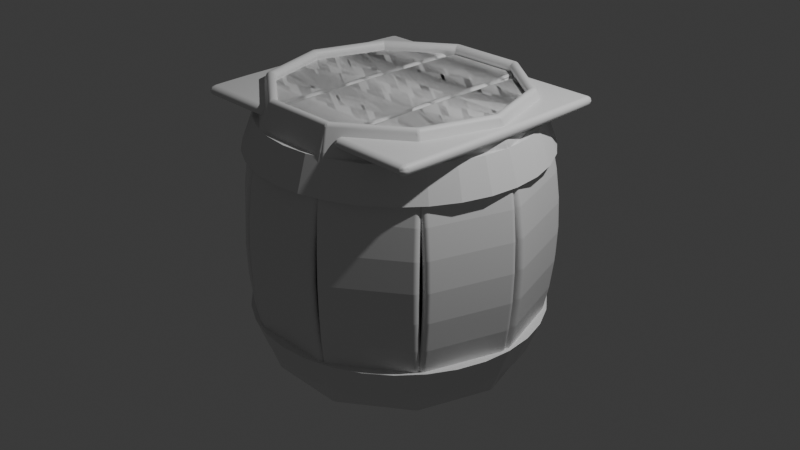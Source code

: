 # Source: barrel.blend  (saved by Blender 4.2.66; exported with 4.5.12 LTS)
import bpy
from mathutils import Matrix  # noqa: F401  (used for matrix-valued properties, if any)

bpy.ops.wm.read_factory_settings(use_empty=True)
scene = bpy.context.scene
scene.name = 'Scene'

# ---- collections
col_collection = bpy.data.collections.new('Collection'); scene.collection.children.link(col_collection)

# ---- materials (node trees are filled in below, after node groups)
mat_material = bpy.data.materials.new('Material')
mat_material.alpha_threshold = 0.0
mat_material.use_transparent_shadow = False
mat_material.roughness = 0.5
mat_material.line_color = (0.0, 0.0, 0.0, 1.0)
mat_material_002 = bpy.data.materials.new('Material.002')
mat_material_002.alpha_threshold = 0.0
mat_material_002.use_transparent_shadow = False
mat_material_002.roughness = 0.5
mat_material_002.line_color = (0.0, 0.0, 0.0, 1.0)

# ---- material node trees
mat_material.use_nodes = True; mat_material.node_tree.nodes.clear()
_N = mat_material.node_tree.nodes; _L = mat_material.node_tree.links
n0 = _N.new('ShaderNodeOutputMaterial'); n0.name = 'Material Output'; n0.location = (300, 300)
n1 = _N.new('ShaderNodeBsdfPrincipled'); n1.name = 'Principled BSDF'; n1.location = (10, 300)
n1.inputs[3].default_value = 1.45
_L.new(n1.outputs[0], n0.inputs[0])
n0.is_active_output = True
mat_material_002.use_nodes = True; mat_material_002.node_tree.nodes.clear()
_N = mat_material_002.node_tree.nodes; _L = mat_material_002.node_tree.links
n0 = _N.new('ShaderNodeOutputMaterial'); n0.name = 'Material Output'; n0.location = (300, 300)
n1 = _N.new('ShaderNodeBsdfPrincipled'); n1.name = 'Principled BSDF'; n1.location = (10, 300)
n1.inputs[3].default_value = 1.45
_L.new(n1.outputs[0], n0.inputs[0])
n0.is_active_output = True

# ---- world
world_world = bpy.data.worlds.new('World'); scene.world = world_world
world_world.use_nodes = True; world_world.node_tree.nodes.clear()
_N = world_world.node_tree.nodes; _L = world_world.node_tree.links
n0 = _N.new('ShaderNodeOutputWorld'); n0.name = 'World Output'; n0.location = (300, 300)
n1 = _N.new('ShaderNodeBackground'); n1.name = 'Background'; n1.location = (10, 300)
n1.inputs[0].default_value = (0.05088, 0.05088, 0.05088, 1.0)
_L.new(n1.outputs[0], n0.inputs[0])
n0.is_active_output = True
world_world.color = (0.05088, 0.05088, 0.05088)
world_world.sun_shadow_jitter_overblur = 0.0

# ---- cameras
cam_camera = bpy.data.cameras.new('Camera')
cam_camera.clip_end = 100.0
cam_camera.ortho_scale = 7.314

# ---- lights
light_light = bpy.data.lights.new('Light', 'POINT')
light_light.energy = 1000.0
light_light.shadow_soft_size = 0.1

# ---- meshes
me_cube = bpy.data.meshes.new('Cube')
me_cube.from_pydata([(-0.4427, -1.443, 0.9186), (-0.4427, -1.443, -0.884), (-0.4431, -1.541, 0.9194), (-0.4431, -1.541, -0.8849), (0.4392, -1.443, 0.9186), (0.4392, -1.443, -0.884), (0.4396, -1.541, 0.9194), (0.4396, -1.541, -0.8849), (-0.4533, -1.441, 0.7556), (-0.4598, -1.439, 0.579), (-0.4639, -1.439, 0.3952), (-0.4662, -1.438, 0.2072), (-0.467, -1.438, 0.01727), (-0.4662, -1.438, -0.1726), (-0.4639, -1.439, -0.3606), (-0.4598, -1.439, -0.5445), (-0.4533, -1.441, -0.7211), (0.4501, -1.541, -0.7216), (0.4566, -1.541, -0.5448), (0.4607, -1.541, -0.3608), (0.463, -1.541, -0.1727), (0.4638, -1.541, 0.01727), (0.463, -1.541, 0.2073), (0.4607, -1.541, 0.3954), (0.4566, -1.541, 0.5794), (0.4501, -1.541, 0.7561), (-0.4536, -1.541, 0.7561), (-0.46, -1.541, 0.5794), (-0.4641, -1.541, 0.3954), (-0.4664, -1.541, 0.2073), (-0.4672, -1.541, 0.01727), (-0.4664, -1.541, -0.1727), (-0.4641, -1.541, -0.3608), (-0.46, -1.541, -0.5448), (-0.4536, -1.541, -0.7216), (0.4498, -1.441, 0.7556), (0.4563, -1.439, 0.579), (0.4605, -1.439, 0.3952), (0.4628, -1.438, 0.2072), (0.4635, -1.438, 0.01727), (0.4628, -1.438, -0.1726), (0.4605, -1.439, -0.3606), (0.4563, -1.439, -0.5445), (0.4498, -1.441, -0.7211)], [], [(0, 4, 6, 2), (26, 2, 6, 25), (25, 6, 4, 35), (5, 1, 3, 7), (8, 0, 2, 26), (35, 4, 0, 8), (5, 43, 16, 1), (43, 42, 15, 16), (42, 41, 14, 15), (41, 40, 13, 14), (40, 39, 12, 13), (39, 38, 11, 12), (38, 37, 10, 11), (37, 36, 9, 10), (36, 35, 8, 9), (1, 16, 34, 3), (16, 15, 33, 34), (15, 14, 32, 33), (14, 13, 31, 32), (13, 12, 30, 31), (12, 11, 29, 30), (11, 10, 28, 29), (10, 9, 27, 28), (9, 8, 26, 27), (7, 17, 43, 5), (17, 18, 42, 43), (18, 19, 41, 42), (19, 20, 40, 41), (20, 21, 39, 40), (21, 22, 38, 39), (22, 23, 37, 38), (23, 24, 36, 37), (24, 25, 35, 36), (3, 34, 17, 7), (34, 33, 18, 17), (33, 32, 19, 18), (32, 31, 20, 19), (31, 30, 21, 20), (30, 29, 22, 21), (29, 28, 23, 22), (28, 27, 24, 23), (27, 26, 25, 24)])
_uv = me_cube.uv_layers.new(name='UVMap')
_uv.uv.foreach_set('vector', [0.625, 0.5, 0.875, 0.5, 0.875, 0.75, 0.625, 0.75, 0.6, 0.75, 0.625, 0.75, 0.625, 1.0, 0.6, 1.0, 0.6, 0.0, 0.625, 0.0, 0.625, 0.25, 0.6, 0.25, 0.125, 0.5, 0.375, 0.5, 0.375, 0.75, 0.125, 0.75, 0.6, 0.5, 0.625, 0.5, 0.625, 0.75, 0.6, 0.75, 0.6, 0.25, 0.625, 0.25, 0.625, 0.5, 0.6, 0.5, 0.375, 0.25, 0.4, 0.25, 0.4, 0.5, 0.375, 0.5, 0.4, 0.25, 0.425, 0.25, 0.425, 0.5, 0.4, 0.5, 0.425, 0.25, 0.45, 0.25, 0.45, 0.5, 0.425, 0.5, 0.45, 0.25, 0.475, 0.25, 0.475, 0.5, 0.45, 0.5, 0.475, 0.25, 0.5, 0.25, 0.5, 0.5, 0.475, 0.5, 0.5, 0.25, 0.525, 0.25, 0.525, 0.5, 0.5, 0.5, 0.525, 0.25, 0.55, 0.25, 0.55, 0.5, 0.525, 0.5, 0.55, 0.25, 0.575, 0.25, 0.575, 0.5, 0.55, 0.5, 0.575, 0.25, 0.6, 0.25, 0.6, 0.5, 0.575, 0.5, 0.375, 0.5, 0.4, 0.5, 0.4, 0.75, 0.375, 0.75, 0.4, 0.5, 0.425, 0.5, 0.425, 0.75, 0.4, 0.75, 0.425, 0.5, 0.45, 0.5, 0.45, 0.75, 0.425, 0.75, 0.45, 0.5, 0.475, 0.5, 0.475, 0.75, 0.45, 0.75, 0.475, 0.5, 0.5, 0.5, 0.5, 0.75, 0.475, 0.75, 0.5, 0.5, 0.525, 0.5, 0.525, 0.75, 0.5, 0.75, 0.525, 0.5, 0.55, 0.5, 0.55, 0.75, 0.525, 0.75, 0.55, 0.5, 0.575, 0.5, 0.575, 0.75, 0.55, 0.75, 0.575, 0.5, 0.6, 0.5, 0.6, 0.75, 0.575, 0.75, 0.375, 0.0, 0.4, 0.0, 0.4, 0.25, 0.375, 0.25, 0.4, 0.0, 0.425, 0.0, 0.425, 0.25, 0.4, 0.25, 0.425, 0.0, 0.45, 0.0, 0.45, 0.25, 0.425, 0.25, 0.45, 0.0, 0.475, 0.0, 0.475, 0.25, 0.45, 0.25, 0.475, 0.0, 0.5, 0.0, 0.5, 0.25, 0.475, 0.25, 0.5, 0.0, 0.525, 0.0, 0.525, 0.25, 0.5, 0.25, 0.525, 0.0, 0.55, 0.0, 0.55, 0.25, 0.525, 0.25, 0.55, 0.0, 0.575, 0.0, 0.575, 0.25, 0.55, 0.25, 0.575, 0.0, 0.6, 0.0, 0.6, 0.25, 0.575, 0.25, 0.375, 0.75, 0.4, 0.75, 0.4, 1.0, 0.375, 1.0, 0.4, 0.75, 0.425, 0.75, 0.425, 1.0, 0.4, 1.0, 0.425, 0.75, 0.45, 0.75, 0.45, 1.0, 0.425, 1.0, 0.45, 0.75, 0.475, 0.75, 0.475, 1.0, 0.45, 1.0, 0.475, 0.75, 0.5, 0.75, 0.5, 1.0, 0.475, 1.0, 0.5, 0.75, 0.525, 0.75, 0.525, 1.0, 0.5, 1.0, 0.525, 0.75, 0.55, 0.75, 0.55, 1.0, 0.525, 1.0, 0.55, 0.75, 0.575, 0.75, 0.575, 1.0, 0.55, 1.0, 0.575, 0.75, 0.6, 0.75, 0.6, 1.0, 0.575, 1.0])
me_cube.materials.append(mat_material)
me_cube.use_mirror_vertex_groups = False
me_cube.update()
me_cube_002 = bpy.data.meshes.new('Cube.002')
me_cube_002.from_pydata([(-0.4427, -1.443, 0.9186), (-0.4427, -1.443, -0.884), (-0.4431, -1.541, 0.9194), (-0.4431, -1.541, -0.8849), (0.4392, -1.443, 0.9186), (0.4392, -1.443, -0.884), (0.4396, -1.541, 0.9194), (0.4396, -1.541, -0.8849), (-0.4533, -1.441, 0.7556), (-0.4598, -1.439, 0.579), (-0.4639, -1.439, 0.3952), (-0.4662, -1.438, 0.2072), (-0.467, -1.438, 0.01727), (-0.4662, -1.438, -0.1726), (-0.4639, -1.439, -0.3606), (-0.4598, -1.439, -0.5445), (-0.4533, -1.441, -0.7211), (0.4501, -1.541, -0.7216), (0.4566, -1.541, -0.5448), (0.4607, -1.541, -0.3608), (0.463, -1.541, -0.1727), (0.4638, -1.541, 0.01727), (0.463, -1.541, 0.2073), (0.4607, -1.541, 0.3954), (0.4566, -1.541, 0.5794), (0.4501, -1.541, 0.7561), (-0.4536, -1.541, 0.7561), (-0.46, -1.541, 0.5794), (-0.4641, -1.541, 0.3954), (-0.4664, -1.541, 0.2073), (-0.4672, -1.541, 0.01727), (-0.4664, -1.541, -0.1727), (-0.4641, -1.541, -0.3608), (-0.46, -1.541, -0.5448), (-0.4536, -1.541, -0.7216), (0.4498, -1.441, 0.7556), (0.4563, -1.439, 0.579), (0.4605, -1.439, 0.3952), (0.4628, -1.438, 0.2072), (0.4635, -1.438, 0.01727), (0.4628, -1.438, -0.1726), (0.4605, -1.439, -0.3606), (0.4563, -1.439, -0.5445), (0.4498, -1.441, -0.7211)], [], [(0, 4, 6, 2), (26, 2, 6, 25), (25, 6, 4, 35), (5, 1, 3, 7), (8, 0, 2, 26), (35, 4, 0, 8), (5, 43, 16, 1), (43, 42, 15, 16), (42, 41, 14, 15), (41, 40, 13, 14), (40, 39, 12, 13), (39, 38, 11, 12), (38, 37, 10, 11), (37, 36, 9, 10), (36, 35, 8, 9), (1, 16, 34, 3), (16, 15, 33, 34), (15, 14, 32, 33), (14, 13, 31, 32), (13, 12, 30, 31), (12, 11, 29, 30), (11, 10, 28, 29), (10, 9, 27, 28), (9, 8, 26, 27), (7, 17, 43, 5), (17, 18, 42, 43), (18, 19, 41, 42), (19, 20, 40, 41), (20, 21, 39, 40), (21, 22, 38, 39), (22, 23, 37, 38), (23, 24, 36, 37), (24, 25, 35, 36), (3, 34, 17, 7), (34, 33, 18, 17), (33, 32, 19, 18), (32, 31, 20, 19), (31, 30, 21, 20), (30, 29, 22, 21), (29, 28, 23, 22), (28, 27, 24, 23), (27, 26, 25, 24)])
_uv = me_cube_002.uv_layers.new(name='UVMap')
_uv.uv.foreach_set('vector', [0.625, 0.5, 0.875, 0.5, 0.875, 0.75, 0.625, 0.75, 0.6, 0.75, 0.625, 0.75, 0.625, 1.0, 0.6, 1.0, 0.6, 0.0, 0.625, 0.0, 0.625, 0.25, 0.6, 0.25, 0.125, 0.5, 0.375, 0.5, 0.375, 0.75, 0.125, 0.75, 0.6, 0.5, 0.625, 0.5, 0.625, 0.75, 0.6, 0.75, 0.6, 0.25, 0.625, 0.25, 0.625, 0.5, 0.6, 0.5, 0.375, 0.25, 0.4, 0.25, 0.4, 0.5, 0.375, 0.5, 0.4, 0.25, 0.425, 0.25, 0.425, 0.5, 0.4, 0.5, 0.425, 0.25, 0.45, 0.25, 0.45, 0.5, 0.425, 0.5, 0.45, 0.25, 0.475, 0.25, 0.475, 0.5, 0.45, 0.5, 0.475, 0.25, 0.5, 0.25, 0.5, 0.5, 0.475, 0.5, 0.5, 0.25, 0.525, 0.25, 0.525, 0.5, 0.5, 0.5, 0.525, 0.25, 0.55, 0.25, 0.55, 0.5, 0.525, 0.5, 0.55, 0.25, 0.575, 0.25, 0.575, 0.5, 0.55, 0.5, 0.575, 0.25, 0.6, 0.25, 0.6, 0.5, 0.575, 0.5, 0.375, 0.5, 0.4, 0.5, 0.4, 0.75, 0.375, 0.75, 0.4, 0.5, 0.425, 0.5, 0.425, 0.75, 0.4, 0.75, 0.425, 0.5, 0.45, 0.5, 0.45, 0.75, 0.425, 0.75, 0.45, 0.5, 0.475, 0.5, 0.475, 0.75, 0.45, 0.75, 0.475, 0.5, 0.5, 0.5, 0.5, 0.75, 0.475, 0.75, 0.5, 0.5, 0.525, 0.5, 0.525, 0.75, 0.5, 0.75, 0.525, 0.5, 0.55, 0.5, 0.55, 0.75, 0.525, 0.75, 0.55, 0.5, 0.575, 0.5, 0.575, 0.75, 0.55, 0.75, 0.575, 0.5, 0.6, 0.5, 0.6, 0.75, 0.575, 0.75, 0.375, 0.0, 0.4, 0.0, 0.4, 0.25, 0.375, 0.25, 0.4, 0.0, 0.425, 0.0, 0.425, 0.25, 0.4, 0.25, 0.425, 0.0, 0.45, 0.0, 0.45, 0.25, 0.425, 0.25, 0.45, 0.0, 0.475, 0.0, 0.475, 0.25, 0.45, 0.25, 0.475, 0.0, 0.5, 0.0, 0.5, 0.25, 0.475, 0.25, 0.5, 0.0, 0.525, 0.0, 0.525, 0.25, 0.5, 0.25, 0.525, 0.0, 0.55, 0.0, 0.55, 0.25, 0.525, 0.25, 0.55, 0.0, 0.575, 0.0, 0.575, 0.25, 0.55, 0.25, 0.575, 0.0, 0.6, 0.0, 0.6, 0.25, 0.575, 0.25, 0.375, 0.75, 0.4, 0.75, 0.4, 1.0, 0.375, 1.0, 0.4, 0.75, 0.425, 0.75, 0.425, 1.0, 0.4, 1.0, 0.425, 0.75, 0.45, 0.75, 0.45, 1.0, 0.425, 1.0, 0.45, 0.75, 0.475, 0.75, 0.475, 1.0, 0.45, 1.0, 0.475, 0.75, 0.5, 0.75, 0.5, 1.0, 0.475, 1.0, 0.5, 0.75, 0.525, 0.75, 0.525, 1.0, 0.5, 1.0, 0.525, 0.75, 0.55, 0.75, 0.55, 1.0, 0.525, 1.0, 0.55, 0.75, 0.575, 0.75, 0.575, 1.0, 0.55, 1.0, 0.575, 0.75, 0.6, 0.75, 0.6, 1.0, 0.575, 1.0])
me_cube_002.materials.append(mat_material_002)
me_cube_002.use_mirror_vertex_groups = False
me_cube_002.update()
me_cylinder = bpy.data.meshes.new('Cylinder')
me_cylinder.from_pydata([(0.0, 1.0, -7.321), (0.0, 1.0, -5.321), (0.1951, 0.9808, -7.321), (0.1951, 0.9808, -5.321), (0.3827, 0.9239, -7.321), (0.3827, 0.9239, -5.321), (0.5556, 0.8315, -7.321), (0.5556, 0.8315, -5.321), (0.7071, 0.7071, -7.321), (0.7071, 0.7071, -5.321), (0.8315, 0.5556, -7.321), (0.8315, 0.5556, -5.321), (0.9239, 0.3827, -7.321), (0.9239, 0.3827, -5.321), (0.9808, 0.1951, -7.321), (0.9808, 0.1951, -5.321), (1.0, 0.0, -7.321), (1.0, 0.0, -5.321), (0.9808, -0.1951, -7.321), (0.9808, -0.1951, -5.321), (0.9239, -0.3827, -7.321), (0.9239, -0.3827, -5.321), (0.8315, -0.5556, -7.321), (0.8315, -0.5556, -5.321), (0.7071, -0.7071, -7.321), (0.7071, -0.7071, -5.321), (0.5556, -0.8315, -7.321), (0.5556, -0.8315, -5.321), (0.3827, -0.9239, -7.321), (0.3827, -0.9239, -5.321), (0.1951, -0.9808, -7.321), (0.1951, -0.9808, -5.321), (0.0, -1.0, -7.321), (0.0, -1.0, -5.321), (-0.1951, -0.9808, -7.321), (-0.1951, -0.9808, -5.321), (-0.3827, -0.9239, -7.321), (-0.3827, -0.9239, -5.321), (-0.5556, -0.8315, -7.321), (-0.5556, -0.8315, -5.321), (-0.7071, -0.7071, -7.321), (-0.7071, -0.7071, -5.321), (-0.8315, -0.5556, -7.321), (-0.8315, -0.5556, -5.321), (-0.9239, -0.3827, -7.321), (-0.9239, -0.3827, -5.321), (-0.9808, -0.1951, -7.321), (-0.9808, -0.1951, -5.321), (-1.0, 0.0, -7.321), (-1.0, 0.0, -5.321), (-0.9808, 0.1951, -7.321), (-0.9808, 0.1951, -5.321), (-0.9239, 0.3827, -7.321), (-0.9239, 0.3827, -5.321), (-0.8315, 0.5556, -7.321), (-0.8315, 0.5556, -5.321), (-0.7071, 0.7071, -7.321), (-0.7071, 0.7071, -5.321), (-0.5556, 0.8315, -7.321), (-0.5556, 0.8315, -5.321), (-0.3827, 0.9239, -7.321), (-0.3827, 0.9239, -5.321), (-0.1951, 0.9808, -7.321), (-0.1951, 0.9808, -5.321)], [], [(0, 1, 3, 2), (2, 3, 5, 4), (4, 5, 7, 6), (6, 7, 9, 8), (8, 9, 11, 10), (10, 11, 13, 12), (12, 13, 15, 14), (14, 15, 17, 16), (16, 17, 19, 18), (18, 19, 21, 20), (20, 21, 23, 22), (22, 23, 25, 24), (24, 25, 27, 26), (26, 27, 29, 28), (28, 29, 31, 30), (30, 31, 33, 32), (32, 33, 35, 34), (34, 35, 37, 36), (36, 37, 39, 38), (38, 39, 41, 40), (40, 41, 43, 42), (42, 43, 45, 44), (44, 45, 47, 46), (46, 47, 49, 48), (48, 49, 51, 50), (50, 51, 53, 52), (52, 53, 55, 54), (54, 55, 57, 56), (56, 57, 59, 58), (58, 59, 61, 60), (3, 1, 63, 61, 59, 57, 55, 53, 51, 49, 47, 45, 43, 41, 39, 37, 35, 33, 31, 29, 27, 25, 23, 21, 19, 17, 15, 13, 11, 9, 7, 5), (60, 61, 63, 62), (62, 63, 1, 0), (0, 2, 4, 6, 8, 10, 12, 14, 16, 18, 20, 22, 24, 26, 28, 30, 32, 34, 36, 38, 40, 42, 44, 46, 48, 50, 52, 54, 56, 58, 60, 62)])
_uv = me_cylinder.uv_layers.new(name='UVMap')
_uv.uv.foreach_set('vector', [1.0, 0.5, 1.0, 1.0, 0.9688, 1.0, 0.9688, 0.5, 0.9688, 0.5, 0.9688, 1.0, 0.9375, 1.0, 0.9375, 0.5, 0.9375, 0.5, 0.9375, 1.0, 0.9062, 1.0, 0.9062, 0.5, 0.9062, 0.5, 0.9062, 1.0, 0.875, 1.0, 0.875, 0.5, 0.875, 0.5, 0.875, 1.0, 0.8438, 1.0, 0.8438, 0.5, 0.8438, 0.5, 0.8438, 1.0, 0.8125, 1.0, 0.8125, 0.5, 0.8125, 0.5, 0.8125, 1.0, 0.7812, 1.0, 0.7812, 0.5, 0.7812, 0.5, 0.7812, 1.0, 0.75, 1.0, 0.75, 0.5, 0.75, 0.5, 0.75, 1.0, 0.7188, 1.0, 0.7188, 0.5, 0.7188, 0.5, 0.7188, 1.0, 0.6875, 1.0, 0.6875, 0.5, 0.6875, 0.5, 0.6875, 1.0, 0.6562, 1.0, 0.6562, 0.5, 0.6562, 0.5, 0.6562, 1.0, 0.625, 1.0, 0.625, 0.5, 0.625, 0.5, 0.625, 1.0, 0.5938, 1.0, 0.5938, 0.5, 0.5938, 0.5, 0.5938, 1.0, 0.5625, 1.0, 0.5625, 0.5, 0.5625, 0.5, 0.5625, 1.0, 0.5312, 1.0, 0.5312, 0.5, 0.5312, 0.5, 0.5312, 1.0, 0.5, 1.0, 0.5, 0.5, 0.5, 0.5, 0.5, 1.0, 0.4688, 1.0, 0.4688, 0.5, 0.4688, 0.5, 0.4688, 1.0, 0.4375, 1.0, 0.4375, 0.5, 0.4375, 0.5, 0.4375, 1.0, 0.4062, 1.0, 0.4062, 0.5, 0.4062, 0.5, 0.4062, 1.0, 0.375, 1.0, 0.375, 0.5, 0.375, 0.5, 0.375, 1.0, 0.3438, 1.0, 0.3438, 0.5, 0.3438, 0.5, 0.3438, 1.0, 0.3125, 1.0, 0.3125, 0.5, 0.3125, 0.5, 0.3125, 1.0, 0.2812, 1.0, 0.2812, 0.5, 0.2812, 0.5, 0.2812, 1.0, 0.25, 1.0, 0.25, 0.5, 0.25, 0.5, 0.25, 1.0, 0.2188, 1.0, 0.2188, 0.5, 0.2188, 0.5, 0.2188, 1.0, 0.1875, 1.0, 0.1875, 0.5, 0.1875, 0.5, 0.1875, 1.0, 0.1562, 1.0, 0.1562, 0.5, 0.1562, 0.5, 0.1562, 1.0, 0.125, 1.0, 0.125, 0.5, 0.125, 0.5, 0.125, 1.0, 0.09375, 1.0, 0.09375, 0.5, 0.09375, 0.5, 0.09375, 1.0, 0.0625, 1.0, 0.0625, 0.5, 0.2968, 0.4854, 0.25, 0.49, 0.2032, 0.4854, 0.1582, 0.4717, 0.1167, 0.4496, 0.08029, 0.4197, 0.05045, 0.3833, 0.02827, 0.3418, 0.01461, 0.2968, 0.01, 0.25, 0.01461, 0.2032, 0.02827, 0.1582, 0.05045, 0.1167, 0.08029, 0.08029, 0.1167, 0.05045, 0.1582, 0.02827, 0.2032, 0.01461, 0.25, 0.01, 0.2968, 0.01461, 0.3418, 0.02827, 0.3833, 0.05045, 0.4197, 0.08029, 0.4496, 0.1167, 0.4717, 0.1582, 0.4854, 0.2032, 0.49, 0.25, 0.4854, 0.2968, 0.4717, 0.3418, 0.4496, 0.3833, 0.4197, 0.4197, 0.3833, 0.4496, 0.3418, 0.4717, 0.0625, 0.5, 0.0625, 1.0, 0.03125, 1.0, 0.03125, 0.5, 0.03125, 0.5, 0.03125, 1.0, 0.0, 1.0, 0.0, 0.5, 0.75, 0.49, 0.7968, 0.4854, 0.8418, 0.4717, 0.8833, 0.4496, 0.9197, 0.4197, 0.9496, 0.3833, 0.9717, 0.3418, 0.9854, 0.2968, 0.99, 0.25, 0.9854, 0.2032, 0.9717, 0.1582, 0.9496, 0.1167, 0.9197, 0.08029, 0.8833, 0.05045, 0.8418, 0.02827, 0.7968, 0.01461, 0.75, 0.01, 0.7032, 0.01461, 0.6582, 0.02827, 0.6167, 0.05045, 0.5803, 0.08029, 0.5504, 0.1167, 0.5283, 0.1582, 0.5146, 0.2032, 0.51, 0.25, 0.5146, 0.2968, 0.5283, 0.3418, 0.5504, 0.3833, 0.5803, 0.4197, 0.6167, 0.4496, 0.6582, 0.4717, 0.7032, 0.4854])
me_cylinder.update()
me_cylinder_001 = bpy.data.meshes.new('Cylinder.001')
me_cylinder_001.from_pydata([(2.8e-08, -1.411, 1.199), (3.106e-08, -1.539, 0.8598), (-0.2752, -1.384, 1.199), (-0.3003, -1.51, 0.8598), (-0.5398, -1.303, 1.199), (-0.5891, -1.422, 0.8598), (-0.7837, -1.173, 1.199), (-0.8553, -1.28, 0.8598), (-0.9975, -0.9975, 1.199), (-1.089, -1.089, 0.8598), (-1.173, -0.7837, 1.199), (-1.28, -0.8553, 0.8598), (-1.303, -0.5398, 1.199), (-1.422, -0.5891, 0.8598), (-1.384, -0.2752, 1.199), (-1.51, -0.3003, 0.8598), (-1.411, 5.399e-09, 1.199), (-1.539, 5.165e-09, 0.8598), (-1.384, 0.2752, 1.199), (-1.51, 0.3003, 0.8598), (-1.303, 0.5398, 1.199), (-1.422, 0.5891, 0.8598), (-1.173, 0.7837, 1.199), (-1.28, 0.8553, 0.8598), (-0.9975, 0.9975, 1.199), (-1.089, 1.089, 0.8598), (-0.7837, 1.173, 1.199), (-0.8553, 1.28, 0.8598), (-0.5398, 1.303, 1.199), (-0.5891, 1.422, 0.8598), (-0.2752, 1.384, 1.199), (-0.3003, 1.51, 0.8598), (2.8e-08, 1.411, 1.199), (3.106e-08, 1.539, 0.8598), (0.2752, 1.384, 1.199), (0.3003, 1.51, 0.8598), (0.5398, 1.303, 1.199), (0.5891, 1.422, 0.8598), (0.7837, 1.173, 1.199), (0.8553, 1.28, 0.8598), (0.9975, 0.9975, 1.199), (1.089, 1.089, 0.8598), (1.173, 0.7837, 1.199), (1.28, 0.8553, 0.8598), (1.303, 0.5398, 1.199), (1.422, 0.5891, 0.8598), (1.384, 0.2752, 1.199), (1.51, 0.3003, 0.8598), (1.411, 5.399e-09, 1.199), (1.539, 5.165e-09, 0.8598), (1.384, -0.2752, 1.199), (1.51, -0.3003, 0.8598), (1.303, -0.5398, 1.199), (1.422, -0.5891, 0.8598), (1.173, -0.7837, 1.199), (1.28, -0.8553, 0.8598), (0.9975, -0.9975, 1.199), (1.089, -1.089, 0.8598), (0.7837, -1.173, 1.199), (0.8553, -1.28, 0.8598), (0.5398, -1.303, 1.199), (0.5891, -1.422, 0.8598), (0.2752, -1.384, 1.199), (0.3003, -1.51, 0.8598)], [], [(0, 1, 3, 2), (2, 3, 5, 4), (4, 5, 7, 6), (6, 7, 9, 8), (8, 9, 11, 10), (10, 11, 13, 12), (12, 13, 15, 14), (14, 15, 17, 16), (16, 17, 19, 18), (18, 19, 21, 20), (20, 21, 23, 22), (22, 23, 25, 24), (24, 25, 27, 26), (26, 27, 29, 28), (28, 29, 31, 30), (30, 31, 33, 32), (32, 33, 35, 34), (34, 35, 37, 36), (36, 37, 39, 38), (38, 39, 41, 40), (40, 41, 43, 42), (42, 43, 45, 44), (44, 45, 47, 46), (46, 47, 49, 48), (48, 49, 51, 50), (50, 51, 53, 52), (52, 53, 55, 54), (54, 55, 57, 56), (56, 57, 59, 58), (58, 59, 61, 60), (3, 1, 63, 61, 59, 57, 55, 53, 51, 49, 47, 45, 43, 41, 39, 37, 35, 33, 31, 29, 27, 25, 23, 21, 19, 17, 15, 13, 11, 9, 7, 5), (60, 61, 63, 62), (62, 63, 1, 0), (0, 2, 4, 6, 8, 10, 12, 14, 16, 18, 20, 22, 24, 26, 28, 30, 32, 34, 36, 38, 40, 42, 44, 46, 48, 50, 52, 54, 56, 58, 60, 62)])
_uv = me_cylinder_001.uv_layers.new(name='UVMap')
_uv.uv.foreach_set('vector', [1.0, 0.5, 1.0, 1.0, 0.9688, 1.0, 0.9688, 0.5, 0.9688, 0.5, 0.9688, 1.0, 0.9375, 1.0, 0.9375, 0.5, 0.9375, 0.5, 0.9375, 1.0, 0.9062, 1.0, 0.9062, 0.5, 0.9062, 0.5, 0.9062, 1.0, 0.875, 1.0, 0.875, 0.5, 0.875, 0.5, 0.875, 1.0, 0.8438, 1.0, 0.8438, 0.5, 0.8438, 0.5, 0.8438, 1.0, 0.8125, 1.0, 0.8125, 0.5, 0.8125, 0.5, 0.8125, 1.0, 0.7812, 1.0, 0.7812, 0.5, 0.7812, 0.5, 0.7812, 1.0, 0.75, 1.0, 0.75, 0.5, 0.75, 0.5, 0.75, 1.0, 0.7188, 1.0, 0.7188, 0.5, 0.7188, 0.5, 0.7188, 1.0, 0.6875, 1.0, 0.6875, 0.5, 0.6875, 0.5, 0.6875, 1.0, 0.6562, 1.0, 0.6562, 0.5, 0.6562, 0.5, 0.6562, 1.0, 0.625, 1.0, 0.625, 0.5, 0.625, 0.5, 0.625, 1.0, 0.5938, 1.0, 0.5938, 0.5, 0.5938, 0.5, 0.5938, 1.0, 0.5625, 1.0, 0.5625, 0.5, 0.5625, 0.5, 0.5625, 1.0, 0.5312, 1.0, 0.5312, 0.5, 0.5312, 0.5, 0.5312, 1.0, 0.5, 1.0, 0.5, 0.5, 0.5, 0.5, 0.5, 1.0, 0.4688, 1.0, 0.4688, 0.5, 0.4688, 0.5, 0.4688, 1.0, 0.4375, 1.0, 0.4375, 0.5, 0.4375, 0.5, 0.4375, 1.0, 0.4062, 1.0, 0.4062, 0.5, 0.4062, 0.5, 0.4062, 1.0, 0.375, 1.0, 0.375, 0.5, 0.375, 0.5, 0.375, 1.0, 0.3438, 1.0, 0.3438, 0.5, 0.3438, 0.5, 0.3438, 1.0, 0.3125, 1.0, 0.3125, 0.5, 0.3125, 0.5, 0.3125, 1.0, 0.2812, 1.0, 0.2812, 0.5, 0.2812, 0.5, 0.2812, 1.0, 0.25, 1.0, 0.25, 0.5, 0.25, 0.5, 0.25, 1.0, 0.2188, 1.0, 0.2188, 0.5, 0.2188, 0.5, 0.2188, 1.0, 0.1875, 1.0, 0.1875, 0.5, 0.1875, 0.5, 0.1875, 1.0, 0.1562, 1.0, 0.1562, 0.5, 0.1562, 0.5, 0.1562, 1.0, 0.125, 1.0, 0.125, 0.5, 0.125, 0.5, 0.125, 1.0, 0.09375, 1.0, 0.09375, 0.5, 0.09375, 0.5, 0.09375, 1.0, 0.0625, 1.0, 0.0625, 0.5, 0.2968, 0.4854, 0.25, 0.49, 0.2032, 0.4854, 0.1582, 0.4717, 0.1167, 0.4496, 0.08029, 0.4197, 0.05045, 0.3833, 0.02827, 0.3418, 0.01461, 0.2968, 0.01, 0.25, 0.01461, 0.2032, 0.02827, 0.1582, 0.05045, 0.1167, 0.08029, 0.08029, 0.1167, 0.05045, 0.1582, 0.02827, 0.2032, 0.01461, 0.25, 0.01, 0.2968, 0.01461, 0.3418, 0.02827, 0.3833, 0.05045, 0.4197, 0.08029, 0.4496, 0.1167, 0.4717, 0.1582, 0.4854, 0.2032, 0.49, 0.25, 0.4854, 0.2968, 0.4717, 0.3418, 0.4496, 0.3833, 0.4197, 0.4197, 0.3833, 0.4496, 0.3418, 0.4717, 0.0625, 0.5, 0.0625, 1.0, 0.03125, 1.0, 0.03125, 0.5, 0.03125, 0.5, 0.03125, 1.0, 0.0, 1.0, 0.0, 0.5, 0.75, 0.49, 0.7968, 0.4854, 0.8418, 0.4717, 0.8833, 0.4496, 0.9197, 0.4197, 0.9496, 0.3833, 0.9717, 0.3418, 0.9854, 0.2968, 0.99, 0.25, 0.9854, 0.2032, 0.9717, 0.1582, 0.9496, 0.1167, 0.9197, 0.08029, 0.8833, 0.05045, 0.8418, 0.02827, 0.7968, 0.01461, 0.75, 0.01, 0.7032, 0.01461, 0.6582, 0.02827, 0.6167, 0.05045, 0.5803, 0.08029, 0.5504, 0.1167, 0.5283, 0.1582, 0.5146, 0.2032, 0.51, 0.25, 0.5146, 0.2968, 0.5283, 0.3418, 0.5504, 0.3833, 0.5803, 0.4197, 0.6167, 0.4496, 0.6582, 0.4717, 0.7032, 0.4854])
me_cylinder_001.update()

# ---- objects
ob_cube = bpy.data.objects.new('Cube', me_cube)
ob_light = bpy.data.objects.new('Light', light_light)
ob_camera = bpy.data.objects.new('Camera', cam_camera)
ob_empty = bpy.data.objects.new('Empty', None)
ob_cube_001 = bpy.data.objects.new('Cube.001', me_cube_002)
ob_cylinder = bpy.data.objects.new('Cylinder', me_cylinder)
ob_cylinder_001 = bpy.data.objects.new('Cylinder.001', me_cylinder_001)

# ---- transforms, parenting, visibility, modifiers, constraints
ob_cube.location = (0.0, 0.0, 0.0)
ob_cube.lock_rotations_4d = False
ob_cube.empty_display_type = 'ARROWS'
ob_cube.lineart.crease_threshold = 0.0
_m = ob_cube.modifiers.new('SimpleDeform', 'SIMPLE_DEFORM')
_m.deform_method = 'BEND'
_m = ob_cube.modifiers.new('Array', 'ARRAY')
_m.count = 10
_m.use_relative_offset = False
_m.use_object_offset = True
_m.offset_object = ob_empty
_m = ob_cube.modifiers.new('Bevel', 'BEVEL')
_m.segments = 10
ob_light.location = (4.076, 1.005, 5.904)
ob_light.rotation_euler = (0.6503, 0.05522, 1.866)
ob_light.lock_rotations_4d = False
ob_light.empty_display_type = 'ARROWS'
ob_light.color = (0.0, 0.0, 0.0, 0.0)
ob_light.lineart.crease_threshold = 0.0
ob_camera.location = (7.359, -6.926, 4.958)
ob_camera.rotation_euler = (1.109, 0.0, 0.8149)
ob_camera.lock_rotations_4d = False
ob_camera.empty_display_type = 'ARROWS'
ob_camera.color = (0.0, 0.0, 0.0, 0.0)
ob_camera.display_type = 'WIRE'
ob_camera.lineart.crease_threshold = 0.0
ob_empty.location = (0.0, 0.0, 0.0)
ob_empty.rotation_euler = (0.0, 0.0, 0.6283)
ob_empty.empty_display_type = 'ARROWS'
ob_cube_001.location = (-0.913, 0.0, 2.821)
ob_cube_001.rotation_euler = (1.571, 0.0, 0.0)
ob_cube_001.scale = (1.0, 1.0, 1.379)
ob_cube_001.lock_rotations_4d = False
ob_cube_001.empty_display_type = 'ARROWS'
ob_cube_001.lineart.crease_threshold = 0.0
_m = ob_cube_001.modifiers.new('Bevel', 'BEVEL')
_m.segments = 10
_m = ob_cube_001.modifiers.new('Array', 'ARRAY')
_m.count = 3
ob_cylinder.location = (0.0, 0.0, 0.0)
ob_cylinder.scale = (1.24, 1.24, -0.2088)
_m = ob_cylinder.modifiers.new('Boolean', 'BOOLEAN')
_m.object = ob_cube_001
_m.operation = 'INTERSECT'
_m = ob_cylinder.modifiers.new('Mirror', 'MIRROR')
_m.use_axis = (False, False, True)
ob_cylinder_001.location = (0.0, 0.0, 0.0)
_m = ob_cylinder_001.modifiers.new('Mirror', 'MIRROR')
_m.use_axis = (False, False, True)

# ---- collection membership
col_collection.objects.link(ob_cube)
col_collection.objects.link(ob_light)
col_collection.objects.link(ob_camera)
col_collection.objects.link(ob_empty)
col_collection.objects.link(ob_cube_001)
col_collection.objects.link(ob_cylinder)
col_collection.objects.link(ob_cylinder_001)

# ---- scene / render settings (as saved in the file)
scene.camera = ob_camera
scene.frame_start = 1; scene.frame_end = 250; scene.frame_set(1)
scene.render.engine = 'BLENDER_EEVEE_NEXT'
bpy.context.view_layer.update()
